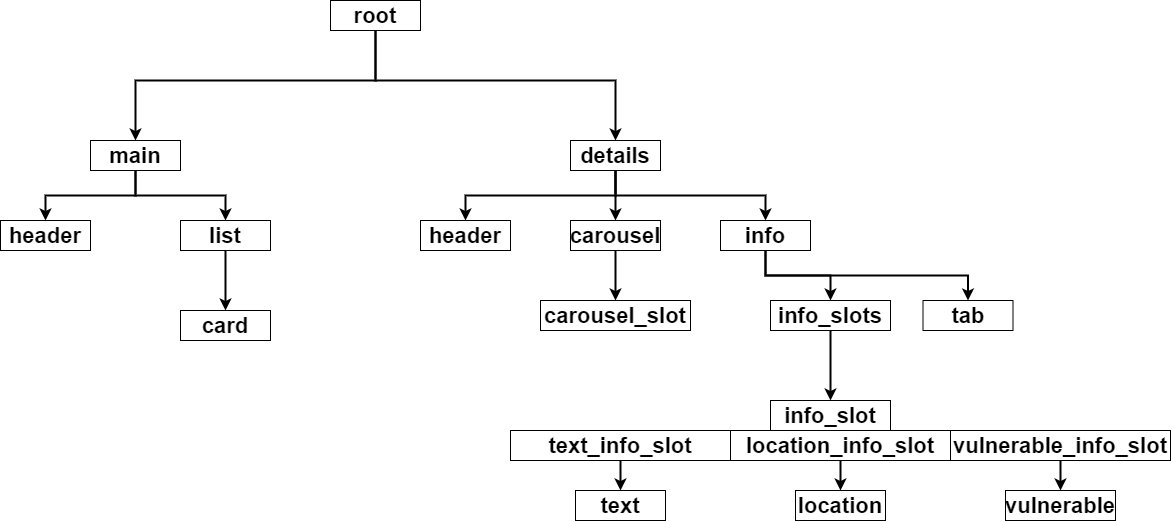

The diagram above was exported from draw.io. Its source (the exported page's mxGraphModel, read from the mxfile embedded in the PNG):
<mxGraphModel dx="1974" dy="1136" grid="1" gridSize="10" guides="1" tooltips="1" connect="1" arrows="1" fold="1" page="1" pageScale="1" pageWidth="827" pageHeight="1169" math="0" shadow="0">
  <root>
    <mxCell id="0" />
    <mxCell id="1" parent="0" />
    <mxCell id="2" style="edgeStyle=orthogonalEdgeStyle;rounded=0;orthogonalLoop=1;jettySize=auto;html=1;exitX=0.5;exitY=1;exitDx=0;exitDy=0;entryX=0.5;entryY=0;entryDx=0;entryDy=0;startArrow=none;startFill=0;endArrow=classic;endFill=1;strokeWidth=2;" edge="1" source="4" target="7" parent="1">
      <mxGeometry relative="1" as="geometry">
        <Array as="points">
          <mxPoint x="1525" y="380" />
          <mxPoint x="1285" y="380" />
        </Array>
      </mxGeometry>
    </mxCell>
    <mxCell id="3" style="edgeStyle=orthogonalEdgeStyle;rounded=0;orthogonalLoop=1;jettySize=auto;html=1;entryX=0.5;entryY=0;entryDx=0;entryDy=0;startArrow=none;startFill=0;endArrow=classic;endFill=1;strokeWidth=2;exitX=0.5;exitY=1;exitDx=0;exitDy=0;" edge="1" source="4" target="11" parent="1">
      <mxGeometry relative="1" as="geometry">
        <Array as="points">
          <mxPoint x="1525" y="380" />
          <mxPoint x="1765" y="380" />
        </Array>
      </mxGeometry>
    </mxCell>
    <mxCell id="4" value="&lt;b&gt;&lt;font style=&quot;font-size: 22px&quot;&gt;root&lt;/font&gt;&lt;/b&gt;" style="rounded=0;whiteSpace=wrap;html=1;" vertex="1" parent="1">
      <mxGeometry x="1480" y="300" width="90" height="30" as="geometry" />
    </mxCell>
    <mxCell id="5" style="edgeStyle=orthogonalEdgeStyle;rounded=0;orthogonalLoop=1;jettySize=auto;html=1;exitX=0.5;exitY=1;exitDx=0;exitDy=0;entryX=0.5;entryY=0;entryDx=0;entryDy=0;startArrow=none;startFill=0;endArrow=classic;endFill=1;strokeWidth=2;" edge="1" source="7" target="12" parent="1">
      <mxGeometry relative="1" as="geometry" />
    </mxCell>
    <mxCell id="6" style="edgeStyle=orthogonalEdgeStyle;rounded=0;orthogonalLoop=1;jettySize=auto;html=1;exitX=0.5;exitY=1;exitDx=0;exitDy=0;entryX=0.5;entryY=0;entryDx=0;entryDy=0;startArrow=none;startFill=0;endArrow=classic;endFill=1;strokeWidth=2;" edge="1" source="7" target="14" parent="1">
      <mxGeometry relative="1" as="geometry" />
    </mxCell>
    <mxCell id="7" value="&lt;b&gt;&lt;font style=&quot;font-size: 22px&quot;&gt;main&lt;/font&gt;&lt;/b&gt;" style="rounded=0;whiteSpace=wrap;html=1;" vertex="1" parent="1">
      <mxGeometry x="1240" y="440" width="90" height="30" as="geometry" />
    </mxCell>
    <mxCell id="8" style="edgeStyle=orthogonalEdgeStyle;rounded=0;orthogonalLoop=1;jettySize=auto;html=1;exitX=0.5;exitY=1;exitDx=0;exitDy=0;entryX=0.5;entryY=0;entryDx=0;entryDy=0;startArrow=none;startFill=0;endArrow=classic;endFill=1;strokeWidth=2;" edge="1" source="11" target="16" parent="1">
      <mxGeometry relative="1" as="geometry" />
    </mxCell>
    <mxCell id="9" style="edgeStyle=orthogonalEdgeStyle;rounded=0;orthogonalLoop=1;jettySize=auto;html=1;exitX=0.5;exitY=1;exitDx=0;exitDy=0;entryX=0.5;entryY=0;entryDx=0;entryDy=0;startArrow=none;startFill=0;endArrow=classic;endFill=1;strokeWidth=2;" edge="1" source="11" target="21" parent="1">
      <mxGeometry relative="1" as="geometry" />
    </mxCell>
    <mxCell id="10" style="edgeStyle=orthogonalEdgeStyle;rounded=0;orthogonalLoop=1;jettySize=auto;html=1;exitX=0.5;exitY=1;exitDx=0;exitDy=0;entryX=0.5;entryY=0;entryDx=0;entryDy=0;startArrow=none;startFill=0;endArrow=classic;endFill=1;strokeWidth=2;" edge="1" source="11" target="19" parent="1">
      <mxGeometry relative="1" as="geometry" />
    </mxCell>
    <mxCell id="11" value="&lt;b&gt;&lt;font style=&quot;font-size: 22px&quot;&gt;details&lt;/font&gt;&lt;/b&gt;" style="rounded=0;whiteSpace=wrap;html=1;" vertex="1" parent="1">
      <mxGeometry x="1720" y="440" width="90" height="30" as="geometry" />
    </mxCell>
    <mxCell id="12" value="&lt;b&gt;&lt;font style=&quot;font-size: 22px&quot;&gt;header&lt;/font&gt;&lt;/b&gt;" style="rounded=0;whiteSpace=wrap;html=1;" vertex="1" parent="1">
      <mxGeometry x="1150" y="520" width="90" height="30" as="geometry" />
    </mxCell>
    <mxCell id="13" style="edgeStyle=orthogonalEdgeStyle;rounded=0;orthogonalLoop=1;jettySize=auto;html=1;exitX=0.5;exitY=1;exitDx=0;exitDy=0;entryX=0.5;entryY=0;entryDx=0;entryDy=0;startArrow=none;startFill=0;endArrow=classic;endFill=1;strokeWidth=2;" edge="1" source="14" target="15" parent="1">
      <mxGeometry relative="1" as="geometry" />
    </mxCell>
    <mxCell id="14" value="&lt;b&gt;&lt;font style=&quot;font-size: 22px&quot;&gt;list&lt;/font&gt;&lt;/b&gt;" style="rounded=0;whiteSpace=wrap;html=1;" vertex="1" parent="1">
      <mxGeometry x="1330" y="520" width="90" height="30" as="geometry" />
    </mxCell>
    <mxCell id="15" value="&lt;b&gt;&lt;font style=&quot;font-size: 22px&quot;&gt;card&lt;/font&gt;&lt;/b&gt;" style="rounded=0;whiteSpace=wrap;html=1;" vertex="1" parent="1">
      <mxGeometry x="1330" y="610" width="90" height="30" as="geometry" />
    </mxCell>
    <mxCell id="16" value="&lt;b&gt;&lt;font style=&quot;font-size: 22px&quot;&gt;header&lt;/font&gt;&lt;/b&gt;" style="rounded=0;whiteSpace=wrap;html=1;" vertex="1" parent="1">
      <mxGeometry x="1570" y="520" width="90" height="30" as="geometry" />
    </mxCell>
    <mxCell id="17" style="edgeStyle=orthogonalEdgeStyle;rounded=0;orthogonalLoop=1;jettySize=auto;html=1;exitX=0.5;exitY=1;exitDx=0;exitDy=0;entryX=0.5;entryY=0;entryDx=0;entryDy=0;startArrow=none;startFill=0;endArrow=classic;endFill=1;strokeWidth=2;" edge="1" source="19" target="24" parent="1">
      <mxGeometry relative="1" as="geometry" />
    </mxCell>
    <mxCell id="18" style="edgeStyle=orthogonalEdgeStyle;rounded=0;orthogonalLoop=1;jettySize=auto;html=1;exitX=0.5;exitY=1;exitDx=0;exitDy=0;entryX=0.5;entryY=0;entryDx=0;entryDy=0;startArrow=none;startFill=0;endArrow=classic;endFill=1;strokeWidth=2;" edge="1" source="19" target="26" parent="1">
      <mxGeometry relative="1" as="geometry" />
    </mxCell>
    <mxCell id="19" value="&lt;b&gt;&lt;font style=&quot;font-size: 22px&quot;&gt;info&lt;/font&gt;&lt;/b&gt;" style="rounded=0;whiteSpace=wrap;html=1;" vertex="1" parent="1">
      <mxGeometry x="1870" y="520" width="90" height="30" as="geometry" />
    </mxCell>
    <mxCell id="20" style="edgeStyle=orthogonalEdgeStyle;rounded=0;orthogonalLoop=1;jettySize=auto;html=1;exitX=0.5;exitY=1;exitDx=0;exitDy=0;entryX=0.5;entryY=0;entryDx=0;entryDy=0;startArrow=none;startFill=0;endArrow=classic;endFill=1;strokeWidth=2;" edge="1" source="21" target="22" parent="1">
      <mxGeometry relative="1" as="geometry" />
    </mxCell>
    <mxCell id="21" value="&lt;b&gt;&lt;font style=&quot;font-size: 22px&quot;&gt;carousel&lt;/font&gt;&lt;/b&gt;" style="rounded=0;whiteSpace=wrap;html=1;" vertex="1" parent="1">
      <mxGeometry x="1720" y="520" width="90" height="30" as="geometry" />
    </mxCell>
    <mxCell id="22" value="&lt;b&gt;&lt;font style=&quot;font-size: 22px&quot;&gt;carousel_slot&lt;br&gt;&lt;/font&gt;&lt;/b&gt;" style="rounded=0;whiteSpace=wrap;html=1;" vertex="1" parent="1">
      <mxGeometry x="1690" y="600" width="150" height="30" as="geometry" />
    </mxCell>
    <mxCell id="23" style="edgeStyle=orthogonalEdgeStyle;rounded=0;orthogonalLoop=1;jettySize=auto;html=1;exitX=0.5;exitY=1;exitDx=0;exitDy=0;entryX=0.5;entryY=0;entryDx=0;entryDy=0;startArrow=none;startFill=0;endArrow=classic;endFill=1;strokeWidth=2;" edge="1" source="24" target="25" parent="1">
      <mxGeometry relative="1" as="geometry" />
    </mxCell>
    <mxCell id="24" value="&lt;span style=&quot;font-size: 22px&quot;&gt;&lt;b&gt;info_slots&lt;/b&gt;&lt;/span&gt;" style="rounded=0;whiteSpace=wrap;html=1;" vertex="1" parent="1">
      <mxGeometry x="1920" y="600" width="120" height="30" as="geometry" />
    </mxCell>
    <mxCell id="25" value="&lt;span style=&quot;font-size: 22px&quot;&gt;&lt;b&gt;info_slot&lt;/b&gt;&lt;/span&gt;" style="rounded=0;whiteSpace=wrap;html=1;" vertex="1" parent="1">
      <mxGeometry x="1920" y="700" width="120" height="30" as="geometry" />
    </mxCell>
    <mxCell id="26" value="&lt;b&gt;&lt;font style=&quot;font-size: 22px&quot;&gt;tab&lt;/font&gt;&lt;/b&gt;" style="rounded=0;whiteSpace=wrap;html=1;" vertex="1" parent="1">
      <mxGeometry x="2072.5" y="600" width="90" height="30" as="geometry" />
    </mxCell>
    <mxCell id="27" style="edgeStyle=orthogonalEdgeStyle;rounded=0;orthogonalLoop=1;jettySize=auto;html=1;exitX=0.5;exitY=1;exitDx=0;exitDy=0;entryX=0.5;entryY=0;entryDx=0;entryDy=0;startArrow=none;startFill=0;endArrow=classic;endFill=1;strokeWidth=2;" edge="1" source="28" target="33" parent="1">
      <mxGeometry relative="1" as="geometry" />
    </mxCell>
    <mxCell id="28" value="&lt;span style=&quot;font-size: 22px&quot;&gt;&lt;b&gt;text_info_slot&lt;/b&gt;&lt;/span&gt;" style="rounded=0;whiteSpace=wrap;html=1;" vertex="1" parent="1">
      <mxGeometry x="1660" y="730" width="220" height="30" as="geometry" />
    </mxCell>
    <mxCell id="29" style="edgeStyle=orthogonalEdgeStyle;rounded=0;orthogonalLoop=1;jettySize=auto;html=1;exitX=0.5;exitY=1;exitDx=0;exitDy=0;entryX=0.5;entryY=0;entryDx=0;entryDy=0;startArrow=none;startFill=0;endArrow=classic;endFill=1;strokeWidth=2;" edge="1" source="30" target="34" parent="1">
      <mxGeometry relative="1" as="geometry" />
    </mxCell>
    <mxCell id="30" value="&lt;span style=&quot;font-size: 22px&quot;&gt;&lt;b&gt;location_info_slot&lt;/b&gt;&lt;/span&gt;" style="rounded=0;whiteSpace=wrap;html=1;" vertex="1" parent="1">
      <mxGeometry x="1880" y="730" width="220" height="30" as="geometry" />
    </mxCell>
    <mxCell id="31" style="edgeStyle=orthogonalEdgeStyle;rounded=0;orthogonalLoop=1;jettySize=auto;html=1;exitX=0.5;exitY=1;exitDx=0;exitDy=0;entryX=0.5;entryY=0;entryDx=0;entryDy=0;startArrow=none;startFill=0;endArrow=classic;endFill=1;strokeWidth=2;" edge="1" source="32" target="35" parent="1">
      <mxGeometry relative="1" as="geometry" />
    </mxCell>
    <mxCell id="32" value="&lt;span style=&quot;font-size: 22px&quot;&gt;&lt;b&gt;vulnerable_info_slot&lt;/b&gt;&lt;/span&gt;" style="rounded=0;whiteSpace=wrap;html=1;" vertex="1" parent="1">
      <mxGeometry x="2100" y="730" width="220" height="30" as="geometry" />
    </mxCell>
    <mxCell id="33" value="&lt;b&gt;&lt;font style=&quot;font-size: 22px&quot;&gt;text&lt;/font&gt;&lt;/b&gt;" style="rounded=0;whiteSpace=wrap;html=1;" vertex="1" parent="1">
      <mxGeometry x="1725" y="790" width="90" height="30" as="geometry" />
    </mxCell>
    <mxCell id="34" value="&lt;b&gt;&lt;font style=&quot;font-size: 22px&quot;&gt;location&lt;/font&gt;&lt;/b&gt;" style="rounded=0;whiteSpace=wrap;html=1;" vertex="1" parent="1">
      <mxGeometry x="1945" y="790" width="90" height="30" as="geometry" />
    </mxCell>
    <mxCell id="35" value="&lt;b&gt;&lt;font style=&quot;font-size: 22px&quot;&gt;vulnerable&lt;/font&gt;&lt;/b&gt;" style="rounded=0;whiteSpace=wrap;html=1;" vertex="1" parent="1">
      <mxGeometry x="2155" y="790" width="110" height="30" as="geometry" />
    </mxCell>
  </root>
</mxGraphModel>